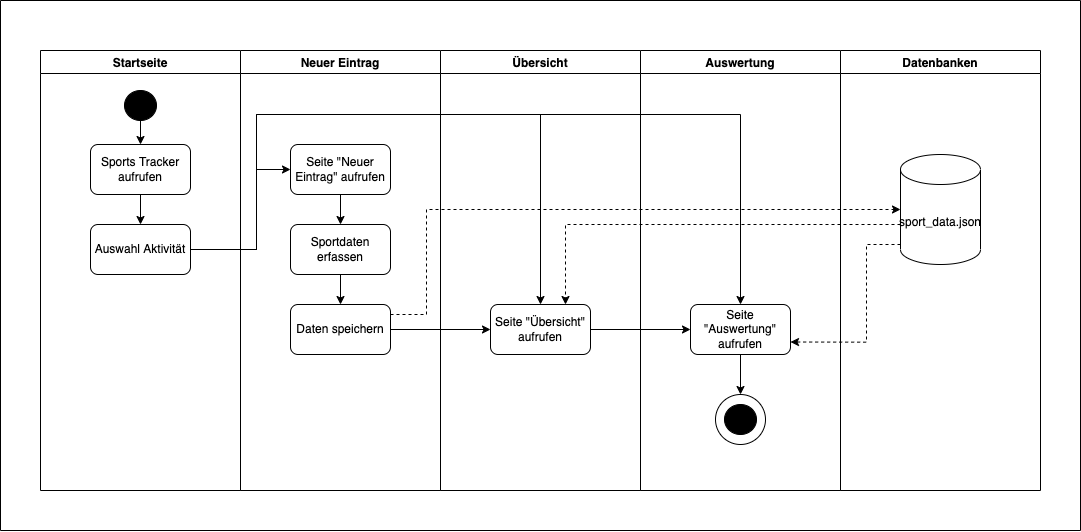

The diagram above was exported from draw.io. Its source (the exported page's mxGraphModel, read from the mxfile embedded in the PNG):
<mxGraphModel dx="1297" dy="3216" grid="1" gridSize="10" guides="1" tooltips="1" connect="1" arrows="1" fold="1" page="1" pageScale="1" pageWidth="827" pageHeight="1169" math="0" shadow="0">
  <root>
    <mxCell id="0" />
    <mxCell id="1" parent="0" />
    <mxCell id="aeL-L3-KSpCwMFF3pOr6-1" value="Startseite" style="swimlane;" vertex="1" parent="1">
      <mxGeometry x="130" y="-1000" width="200" height="440" as="geometry" />
    </mxCell>
    <mxCell id="aeL-L3-KSpCwMFF3pOr6-11" value="" style="edgeStyle=orthogonalEdgeStyle;rounded=0;orthogonalLoop=1;jettySize=auto;html=1;" edge="1" parent="aeL-L3-KSpCwMFF3pOr6-1" source="aeL-L3-KSpCwMFF3pOr6-6" target="aeL-L3-KSpCwMFF3pOr6-10">
      <mxGeometry relative="1" as="geometry" />
    </mxCell>
    <mxCell id="aeL-L3-KSpCwMFF3pOr6-6" value="" style="ellipse;whiteSpace=wrap;html=1;strokeColor=#000000;fillColor=#000000;" vertex="1" parent="aeL-L3-KSpCwMFF3pOr6-1">
      <mxGeometry x="84" y="40" width="32" height="30" as="geometry" />
    </mxCell>
    <mxCell id="aeL-L3-KSpCwMFF3pOr6-19" value="" style="edgeStyle=orthogonalEdgeStyle;rounded=0;orthogonalLoop=1;jettySize=auto;html=1;" edge="1" parent="aeL-L3-KSpCwMFF3pOr6-1" source="aeL-L3-KSpCwMFF3pOr6-10" target="aeL-L3-KSpCwMFF3pOr6-12">
      <mxGeometry relative="1" as="geometry" />
    </mxCell>
    <mxCell id="aeL-L3-KSpCwMFF3pOr6-10" value="Sports Tracker aufrufen" style="rounded=1;whiteSpace=wrap;html=1;fillColor=none;" vertex="1" parent="aeL-L3-KSpCwMFF3pOr6-1">
      <mxGeometry x="50" y="94" width="100" height="50" as="geometry" />
    </mxCell>
    <mxCell id="aeL-L3-KSpCwMFF3pOr6-12" value="Auswahl Aktivität" style="rounded=1;whiteSpace=wrap;html=1;fillColor=none;" vertex="1" parent="aeL-L3-KSpCwMFF3pOr6-1">
      <mxGeometry x="50" y="174" width="100" height="50" as="geometry" />
    </mxCell>
    <mxCell id="aeL-L3-KSpCwMFF3pOr6-2" value="Neuer Eintrag" style="swimlane;" vertex="1" parent="1">
      <mxGeometry x="330" y="-1000" width="200" height="440" as="geometry" />
    </mxCell>
    <mxCell id="aeL-L3-KSpCwMFF3pOr6-24" value="" style="edgeStyle=orthogonalEdgeStyle;rounded=0;orthogonalLoop=1;jettySize=auto;html=1;" edge="1" parent="aeL-L3-KSpCwMFF3pOr6-2" source="aeL-L3-KSpCwMFF3pOr6-13">
      <mxGeometry relative="1" as="geometry">
        <mxPoint x="100" y="174" as="targetPoint" />
      </mxGeometry>
    </mxCell>
    <mxCell id="aeL-L3-KSpCwMFF3pOr6-13" value="Seite &quot;Neuer Eintrag&quot; aufrufen" style="rounded=1;whiteSpace=wrap;html=1;fillColor=none;" vertex="1" parent="aeL-L3-KSpCwMFF3pOr6-2">
      <mxGeometry x="50" y="94" width="100" height="50" as="geometry" />
    </mxCell>
    <mxCell id="aeL-L3-KSpCwMFF3pOr6-25" value="" style="edgeStyle=orthogonalEdgeStyle;rounded=0;orthogonalLoop=1;jettySize=auto;html=1;" edge="1" parent="aeL-L3-KSpCwMFF3pOr6-2" source="aeL-L3-KSpCwMFF3pOr6-14" target="aeL-L3-KSpCwMFF3pOr6-16">
      <mxGeometry relative="1" as="geometry" />
    </mxCell>
    <mxCell id="aeL-L3-KSpCwMFF3pOr6-14" value="Sportdaten erfassen" style="rounded=1;whiteSpace=wrap;html=1;fillColor=none;" vertex="1" parent="aeL-L3-KSpCwMFF3pOr6-2">
      <mxGeometry x="50" y="174" width="100" height="50" as="geometry" />
    </mxCell>
    <mxCell id="aeL-L3-KSpCwMFF3pOr6-16" value="Daten speichern" style="rounded=1;whiteSpace=wrap;html=1;fillColor=none;" vertex="1" parent="aeL-L3-KSpCwMFF3pOr6-2">
      <mxGeometry x="50" y="254" width="100" height="50" as="geometry" />
    </mxCell>
    <mxCell id="aeL-L3-KSpCwMFF3pOr6-3" value="Übersicht" style="swimlane;" vertex="1" parent="1">
      <mxGeometry x="530" y="-1000" width="200" height="440" as="geometry" />
    </mxCell>
    <mxCell id="aeL-L3-KSpCwMFF3pOr6-17" value="Seite &quot;Übersicht&quot; aufrufen" style="rounded=1;whiteSpace=wrap;html=1;fillColor=none;" vertex="1" parent="aeL-L3-KSpCwMFF3pOr6-3">
      <mxGeometry x="50" y="254" width="100" height="50" as="geometry" />
    </mxCell>
    <mxCell id="aeL-L3-KSpCwMFF3pOr6-4" value="Auswertung" style="swimlane;" vertex="1" parent="1">
      <mxGeometry x="730" y="-1000" width="200" height="440" as="geometry" />
    </mxCell>
    <mxCell id="aeL-L3-KSpCwMFF3pOr6-33" style="edgeStyle=orthogonalEdgeStyle;rounded=0;orthogonalLoop=1;jettySize=auto;html=1;entryX=0.5;entryY=0;entryDx=0;entryDy=0;" edge="1" parent="aeL-L3-KSpCwMFF3pOr6-4" source="aeL-L3-KSpCwMFF3pOr6-18" target="aeL-L3-KSpCwMFF3pOr6-8">
      <mxGeometry relative="1" as="geometry" />
    </mxCell>
    <mxCell id="aeL-L3-KSpCwMFF3pOr6-18" value="Seite &quot;Auswertung&quot; aufrufen" style="rounded=1;whiteSpace=wrap;html=1;fillColor=none;" vertex="1" parent="aeL-L3-KSpCwMFF3pOr6-4">
      <mxGeometry x="50" y="254" width="100" height="50" as="geometry" />
    </mxCell>
    <mxCell id="aeL-L3-KSpCwMFF3pOr6-8" value="" style="ellipse;whiteSpace=wrap;html=1;aspect=fixed;strokeColor=#000000;fillColor=none;" vertex="1" parent="aeL-L3-KSpCwMFF3pOr6-4">
      <mxGeometry x="75" y="344" width="50" height="50" as="geometry" />
    </mxCell>
    <mxCell id="aeL-L3-KSpCwMFF3pOr6-7" value="" style="ellipse;whiteSpace=wrap;html=1;strokeColor=#000000;fillColor=#000000;" vertex="1" parent="aeL-L3-KSpCwMFF3pOr6-4">
      <mxGeometry x="84" y="354" width="32" height="30" as="geometry" />
    </mxCell>
    <mxCell id="aeL-L3-KSpCwMFF3pOr6-5" value="Datenbanken" style="swimlane;" vertex="1" parent="1">
      <mxGeometry x="930" y="-1000" width="200" height="440" as="geometry" />
    </mxCell>
    <mxCell id="aeL-L3-KSpCwMFF3pOr6-30" value="sport_data.json" style="shape=cylinder3;whiteSpace=wrap;html=1;boundedLbl=1;backgroundOutline=1;size=15;strokeColor=#000000;fillColor=none;" vertex="1" parent="aeL-L3-KSpCwMFF3pOr6-5">
      <mxGeometry x="60" y="104" width="80" height="110" as="geometry" />
    </mxCell>
    <mxCell id="aeL-L3-KSpCwMFF3pOr6-20" style="edgeStyle=orthogonalEdgeStyle;rounded=0;orthogonalLoop=1;jettySize=auto;html=1;entryX=0;entryY=0.5;entryDx=0;entryDy=0;" edge="1" parent="1" source="aeL-L3-KSpCwMFF3pOr6-12" target="aeL-L3-KSpCwMFF3pOr6-13">
      <mxGeometry relative="1" as="geometry">
        <Array as="points">
          <mxPoint x="346" y="-801" />
          <mxPoint x="346" y="-881" />
        </Array>
      </mxGeometry>
    </mxCell>
    <mxCell id="aeL-L3-KSpCwMFF3pOr6-21" style="edgeStyle=orthogonalEdgeStyle;rounded=0;orthogonalLoop=1;jettySize=auto;html=1;entryX=0.5;entryY=0;entryDx=0;entryDy=0;" edge="1" parent="1" source="aeL-L3-KSpCwMFF3pOr6-12" target="aeL-L3-KSpCwMFF3pOr6-17">
      <mxGeometry relative="1" as="geometry">
        <Array as="points">
          <mxPoint x="346" y="-801" />
          <mxPoint x="346" y="-936" />
          <mxPoint x="630" y="-936" />
        </Array>
      </mxGeometry>
    </mxCell>
    <mxCell id="aeL-L3-KSpCwMFF3pOr6-23" style="edgeStyle=orthogonalEdgeStyle;rounded=0;orthogonalLoop=1;jettySize=auto;html=1;entryX=0.5;entryY=0;entryDx=0;entryDy=0;" edge="1" parent="1" source="aeL-L3-KSpCwMFF3pOr6-12" target="aeL-L3-KSpCwMFF3pOr6-18">
      <mxGeometry relative="1" as="geometry">
        <Array as="points">
          <mxPoint x="346" y="-801" />
          <mxPoint x="346" y="-936" />
          <mxPoint x="830" y="-936" />
        </Array>
      </mxGeometry>
    </mxCell>
    <mxCell id="aeL-L3-KSpCwMFF3pOr6-26" style="edgeStyle=orthogonalEdgeStyle;rounded=0;orthogonalLoop=1;jettySize=auto;html=1;entryX=0;entryY=0.5;entryDx=0;entryDy=0;" edge="1" parent="1" source="aeL-L3-KSpCwMFF3pOr6-16" target="aeL-L3-KSpCwMFF3pOr6-17">
      <mxGeometry relative="1" as="geometry" />
    </mxCell>
    <mxCell id="aeL-L3-KSpCwMFF3pOr6-32" style="edgeStyle=orthogonalEdgeStyle;rounded=0;orthogonalLoop=1;jettySize=auto;html=1;entryX=0;entryY=0.5;entryDx=0;entryDy=0;" edge="1" parent="1" source="aeL-L3-KSpCwMFF3pOr6-17" target="aeL-L3-KSpCwMFF3pOr6-18">
      <mxGeometry relative="1" as="geometry" />
    </mxCell>
    <mxCell id="aeL-L3-KSpCwMFF3pOr6-35" style="edgeStyle=orthogonalEdgeStyle;rounded=0;orthogonalLoop=1;jettySize=auto;html=1;entryX=0;entryY=0.5;entryDx=0;entryDy=0;entryPerimeter=0;strokeColor=#000000;shadow=0;dashed=1;" edge="1" parent="1" source="aeL-L3-KSpCwMFF3pOr6-16" target="aeL-L3-KSpCwMFF3pOr6-30">
      <mxGeometry relative="1" as="geometry">
        <Array as="points">
          <mxPoint x="516" y="-736" />
          <mxPoint x="516" y="-841" />
        </Array>
      </mxGeometry>
    </mxCell>
    <mxCell id="aeL-L3-KSpCwMFF3pOr6-36" style="edgeStyle=orthogonalEdgeStyle;rounded=0;orthogonalLoop=1;jettySize=auto;html=1;entryX=0.75;entryY=0;entryDx=0;entryDy=0;shadow=0;dashed=1;strokeColor=#000000;" edge="1" parent="1" source="aeL-L3-KSpCwMFF3pOr6-30" target="aeL-L3-KSpCwMFF3pOr6-17">
      <mxGeometry relative="1" as="geometry">
        <Array as="points">
          <mxPoint x="655" y="-826" />
        </Array>
      </mxGeometry>
    </mxCell>
    <mxCell id="aeL-L3-KSpCwMFF3pOr6-37" style="edgeStyle=orthogonalEdgeStyle;rounded=0;orthogonalLoop=1;jettySize=auto;html=1;entryX=1;entryY=0.75;entryDx=0;entryDy=0;shadow=0;dashed=1;strokeColor=#000000;" edge="1" parent="1" source="aeL-L3-KSpCwMFF3pOr6-30" target="aeL-L3-KSpCwMFF3pOr6-18">
      <mxGeometry relative="1" as="geometry">
        <Array as="points">
          <mxPoint x="956" y="-806" />
          <mxPoint x="956" y="-709" />
        </Array>
      </mxGeometry>
    </mxCell>
    <mxCell id="aeL-L3-KSpCwMFF3pOr6-38" value="" style="swimlane;startSize=0;strokeColor=#000000;fillColor=none;" vertex="1" parent="1">
      <mxGeometry x="90" y="-1050" width="1080" height="530" as="geometry" />
    </mxCell>
  </root>
</mxGraphModel>